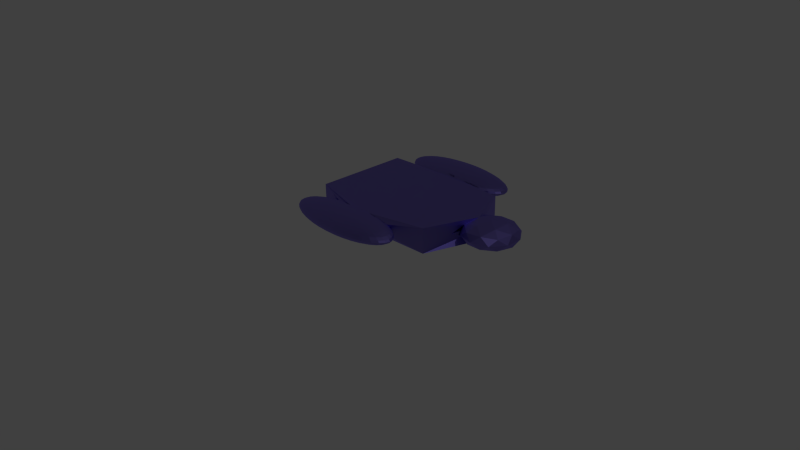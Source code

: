 # Source: spaceship.blend  (saved by Blender 2.69.0; exported with 4.5.12 LTS)
import bpy
from mathutils import Matrix  # noqa: F401  (used for matrix-valued properties, if any)

bpy.ops.wm.read_factory_settings(use_empty=True)
scene = bpy.context.scene
scene.name = 'Scene'

# ---- collections
col_collection_1 = bpy.data.collections.new('Collection 1'); scene.collection.children.link(col_collection_1)

# ---- materials (node trees are filled in below, after node groups)
mat_material_001 = bpy.data.materials.new('Material.001')
mat_material_001.alpha_threshold = 0.0
mat_material_001.diffuse_color = (0.8, 0.7663, 0.7766, 1.0)
mat_material_001.roughness = 0.5
mat_material_001.line_color = (0.0, 0.0, 0.0, 1.0)

# ---- material node trees
mat_material_001.use_nodes = True; mat_material_001.node_tree.nodes.clear()
_N = mat_material_001.node_tree.nodes; _L = mat_material_001.node_tree.links
n0 = _N.new('ShaderNodeOutputMaterial'); n0.name = 'Material Output'; n0.location = (300, 300)
n1 = _N.new('ShaderNodeBsdfAnisotropic'); n1.name = 'Glossy BSDF'; n1.location = (100, 300)
n1.distribution = 'BECKMANN'
n1.inputs[0].default_value = (0.2827, 0.2271, 0.8, 1.0)
n1.inputs[1].default_value = 0.7071
n2 = _N.new('ShaderNodeTexCoord'); n2.name = 'Texture Coordinate'; n2.location = (-90, 300)
_L.new(n1.outputs[0], n0.inputs[0])
_L.new(n2.outputs[6], n1.inputs[4])
n0.is_active_output = True

# ---- world
world_world = bpy.data.worlds.new('World'); scene.world = world_world
world_world.color = (0.05088, 0.05088, 0.05088)
world_world.use_sun_shadow = False
world_world.sun_shadow_jitter_overblur = 0.0
world_world.cycles.sampling_method = 'MANUAL'
world_world.cycles.sample_map_resolution = 256

# ---- cameras
cam_camera = bpy.data.cameras.new('Camera')
cam_camera.clip_end = 100.0
cam_camera.lens = 35.0
cam_camera.sensor_width = 32.0
cam_camera.sensor_height = 18.0
cam_camera.ortho_scale = 7.314
cam_camera.dof.focus_distance = 0.0

# ---- lights
light_lamp = bpy.data.lights.new('Lamp', 'POINT')
light_lamp.transmission_factor = 0.0
light_lamp.cutoff_distance = 30.0
light_lamp.energy = 100.0
light_lamp.shadow_buffer_clip_start = 1.001
light_lamp.shadow_soft_size = 0.1
light_lamp.shadow_maximum_resolution = 0.006
light_lamp.use_absolute_resolution = True
light_lamp.cycles.use_multiple_importance_sampling = False

# ---- meshes
me_sphere_002 = bpy.data.meshes.new('Sphere.002')
me_sphere_002.from_pydata([(-1.733, -3.451, 0.8142), (-2.06, -2.833, 0.1475), (-1.608, -2.452, 0.1475), (-1.329, -3.451, 0.1475), (-1.608, -4.451, 0.1475), (-2.06, -4.069, 0.1475), (-1.858, -2.452, -0.9312), (-1.406, -2.833, -0.9312), (-1.406, -4.069, -0.9312), (-1.858, -4.451, -0.9312), (-2.137, -3.451, -0.9312), (-1.733, -3.451, -1.598), (-1.66, -2.864, 0.6341), (-1.925, -3.088, 0.6341), (-1.852, -2.501, 0.2422), (-2.118, -3.451, 0.2422), (-1.925, -3.814, 0.6341), (-1.495, -3.451, 0.6341), (-1.422, -2.864, 0.2422), (-1.66, -4.039, 0.6341), (-1.422, -4.039, 0.2422), (-1.852, -4.402, 0.2422), (-2.163, -3.088, -0.3919), (-2.163, -3.814, -0.3919), (-1.733, -2.276, -0.3919), (-1.999, -2.501, -0.3919), (-1.303, -3.088, -0.3919), (-1.467, -2.501, -0.3919), (-1.467, -4.402, -0.3919), (-1.303, -3.814, -0.3919), (-1.999, -4.402, -0.3919), (-1.733, -4.626, -0.3919), (-2.044, -2.864, -1.026), (-1.614, -2.501, -1.026), (-1.349, -3.451, -1.026), (-1.614, -4.402, -1.026), (-2.044, -4.039, -1.026), (-1.806, -2.864, -1.418), (-1.971, -3.451, -1.418), (-1.541, -3.088, -1.418), (-1.541, -3.814, -1.418), (-1.806, -4.039, -1.418), (1.027, -1.225, -1.828), (1.027, -1.225, 0.6775), (1.027, -5.321, 0.6775), (1.027, -5.321, -1.828), (-1.184, -1.225, -1.828), (-1.184, -1.225, 0.6775), (-1.184, -5.321, 0.6775), (-1.184, -5.321, -1.828), (-0.2023, -6.489, 0.7928), (-0.3899, -6.489, 0.7359), (-0.5627, -6.489, 0.6434), (-0.7143, -6.489, 0.5191), (-0.8386, -6.489, 0.3675), (-0.931, -6.489, 0.1947), (-0.988, -6.489, 0.007067), (-1.007, -6.489, -0.188), (-0.988, -6.489, -0.3831), (-0.931, -6.489, -0.5707), (-0.8386, -6.489, -0.7436), (-0.7143, -6.489, -0.8951), (-0.5627, -6.489, -1.019), (-0.3899, -6.489, -1.112), (-0.2023, -6.489, -1.169), (-0.1985, -6.451, 0.7928), (-0.3825, -6.414, 0.7359), (-0.5521, -6.381, 0.6434), (-0.7007, -6.351, 0.5191), (-0.8227, -6.327, 0.3675), (-0.9133, -6.309, 0.1947), (-0.9691, -6.298, 0.007067), (-0.988, -6.294, -0.188), (-0.9691, -6.298, -0.3831), (-0.9133, -6.309, -0.5707), (-0.8227, -6.327, -0.7436), (-0.7007, -6.351, -0.8951), (-0.5521, -6.381, -1.019), (-0.3825, -6.414, -1.112), (-0.1985, -6.451, -1.169), (-0.1874, -6.414, 0.7928), (-0.3607, -6.343, 0.7359), (-0.5204, -6.277, 0.6434), (-0.6605, -6.219, 0.5191), (-0.7753, -6.171, 0.3675), (-0.8607, -6.136, 0.1947), (-0.9133, -6.114, 0.007067), (-0.931, -6.106, -0.188), (-0.9133, -6.114, -0.3831), (-0.8607, -6.136, -0.5707), (-0.7753, -6.171, -0.7436), (-0.6605, -6.219, -0.8951), (-0.5204, -6.277, -1.019), (-0.3607, -6.343, -1.112), (-0.1874, -6.414, -1.169), (-0.1694, -6.381, 0.7928), (-0.3254, -6.277, 0.7359), (-0.4691, -6.18, 0.6434), (-0.5951, -6.096, 0.5191), (-0.6985, -6.027, 0.3675), (-0.7753, -5.976, 0.1947), (-0.8227, -5.944, 0.007067), (-0.8386, -5.934, -0.188), (-0.8227, -5.944, -0.3831), (-0.7753, -5.976, -0.5707), (-0.6985, -6.027, -0.7436), (-0.5951, -6.096, -0.8951), (-0.4691, -6.18, -1.019), (-0.3254, -6.277, -1.112), (-0.1694, -6.381, -1.169), (-0.1451, -6.351, 0.7928), (-0.2778, -6.219, 0.7359), (-0.4, -6.096, 0.6434), (-0.5072, -5.989, 0.5191), (-0.5951, -5.901, 0.3675), (-0.6605, -5.836, 0.1947), (-0.7007, -5.796, 0.007067), (-0.7143, -5.782, -0.188), (-0.7007, -5.796, -0.3831), (-0.6605, -5.836, -0.5707), (-0.5951, -5.901, -0.7436), (-0.5072, -5.989, -0.8951), (-0.4, -6.096, -1.019), (-0.2778, -6.219, -1.112), (-0.1451, -6.351, -1.169), (-0.1156, -6.327, 0.7928), (-0.2198, -6.171, 0.7359), (-0.3158, -6.027, 0.6434), (-0.4, -5.901, 0.5191), (-0.4691, -5.798, 0.3675), (-0.5204, -5.721, 0.1947), (-0.5521, -5.674, 0.007067), (-0.5627, -5.658, -0.188), (-0.5521, -5.674, -0.3831), (-0.5204, -5.721, -0.5707), (-0.4691, -5.798, -0.7436), (-0.4, -5.901, -0.8951), (-0.3158, -6.027, -1.019), (-0.2198, -6.171, -1.112), (-0.1156, -6.327, -1.169), (-0.08183, -6.309, 0.7928), (-0.1536, -6.136, 0.7359), (-0.2198, -5.976, 0.6434), (-0.2778, -5.836, 0.5191), (-0.3254, -5.721, 0.3675), (-0.3607, -5.636, 0.1947), (-0.3825, -5.583, 0.007067), (-0.3899, -5.565, -0.188), (-0.3825, -5.583, -0.3831), (-0.3607, -5.636, -0.5707), (-0.3254, -5.721, -0.7436), (-0.2778, -5.836, -0.8951), (-0.2198, -5.976, -1.019), (-0.1536, -6.136, -1.112), (-0.08183, -6.309, -1.169), (-0.04523, -6.298, 0.7928), (-0.08183, -6.114, 0.7359), (-0.1156, -5.944, 0.6434), (-0.1451, -5.796, 0.5191), (-0.1694, -5.674, 0.3675), (-0.1874, -5.583, 0.1947), (-0.1985, -5.527, 0.007067), (-0.2023, -5.508, -0.188), (-0.1985, -5.527, -0.3831), (-0.1874, -5.583, -0.5707), (-0.1694, -5.674, -0.7436), (-0.1451, -5.796, -0.8951), (-0.1156, -5.944, -1.019), (-0.08183, -6.114, -1.112), (-0.04523, -6.298, -1.169), (-0.00717, -6.294, 0.7928), (-0.00717, -6.106, 0.7359), (-0.00717, -5.934, 0.6434), (-0.00717, -5.782, 0.5191), (-0.00717, -5.658, 0.3675), (-0.00717, -5.565, 0.1947), (-0.00717, -5.508, 0.007067), (-0.00717, -5.489, -0.188), (-0.00717, -5.508, -0.3831), (-0.00717, -5.565, -0.5707), (-0.00717, -5.658, -0.7436), (-0.00717, -5.782, -0.8951), (-0.00717, -5.934, -1.019), (-0.00717, -6.106, -1.112), (-0.00717, -6.294, -1.169), (0.03089, -6.298, 0.7928), (0.06749, -6.114, 0.7359), (0.1012, -5.944, 0.6434), (0.1308, -5.796, 0.5191), (0.155, -5.674, 0.3675), (0.1731, -5.583, 0.1947), (0.1842, -5.527, 0.007067), (0.1879, -5.508, -0.188), (0.1842, -5.527, -0.3831), (0.1731, -5.583, -0.5707), (0.155, -5.674, -0.7436), (0.1308, -5.796, -0.8951), (0.1012, -5.944, -1.019), (0.06749, -6.114, -1.112), (0.03089, -6.298, -1.169), (0.06749, -6.309, 0.7928), (0.1393, -6.136, 0.7359), (0.2054, -5.976, 0.6434), (0.2634, -5.836, 0.5191), (0.311, -5.721, 0.3675), (0.3464, -5.636, 0.1947), (0.3682, -5.583, 0.007067), (0.3755, -5.565, -0.188), (0.3682, -5.583, -0.3831), (0.3464, -5.636, -0.5707), (0.311, -5.721, -0.7436), (0.2634, -5.836, -0.8951), (0.2054, -5.976, -1.019), (0.1393, -6.136, -1.112), (0.06749, -6.309, -1.169), (0.1012, -6.327, 0.7928), (0.2054, -6.171, 0.7359), (0.3015, -6.027, 0.6434), (0.3857, -5.901, 0.5191), (0.4548, -5.798, 0.3675), (0.5061, -5.721, 0.1947), (0.5377, -5.674, 0.007067), (0.5484, -5.658, -0.188), (0.5377, -5.674, -0.3831), (0.5061, -5.721, -0.5707), (0.4548, -5.798, -0.7436), (0.3857, -5.901, -0.8951), (0.3015, -6.027, -1.019), (0.2054, -6.171, -1.112), (0.1012, -6.327, -1.169), (0.1308, -6.351, 0.7928), (0.2634, -6.219, 0.7359), (0.3857, -6.096, 0.6434), (0.4928, -5.989, 0.5191), (0.5808, -5.901, 0.3675), (0.6461, -5.836, 0.1947), (0.6864, -5.796, 0.007067), (0.6999, -5.782, -0.188), (0.6864, -5.796, -0.3831), (0.6461, -5.836, -0.5707), (0.5808, -5.901, -0.7436), (0.4928, -5.989, -0.8951), (0.3857, -6.096, -1.019), (0.2634, -6.219, -1.112), (0.1308, -6.351, -1.169), (0.155, -6.381, 0.7928), (0.311, -6.277, 0.7359), (0.4548, -6.18, 0.6434), (0.5808, -6.096, 0.5191), (0.6842, -6.027, 0.3675), (0.761, -5.976, 0.1947), (0.8083, -5.944, 0.007067), (0.8243, -5.934, -0.188), (0.8083, -5.944, -0.3831), (0.761, -5.976, -0.5707), (0.6842, -6.027, -0.7436), (0.5808, -6.096, -0.8951), (0.4548, -6.18, -1.019), (0.311, -6.277, -1.112), (0.155, -6.381, -1.169), (0.1731, -6.414, 0.7928), (0.3464, -6.343, 0.7359), (0.5061, -6.277, 0.6434), (0.6461, -6.219, 0.5191), (0.761, -6.171, 0.3675), (0.8464, -6.136, 0.1947), (0.899, -6.114, 0.007067), (0.9167, -6.106, -0.188), (0.899, -6.114, -0.3831), (0.8464, -6.136, -0.5707), (0.761, -6.171, -0.7436), (0.6461, -6.219, -0.8951), (0.5061, -6.277, -1.019), (0.3464, -6.343, -1.112), (0.1731, -6.414, -1.169), (0.1842, -6.451, 0.7928), (0.3682, -6.414, 0.7359), (0.5377, -6.381, 0.6434), (0.6864, -6.351, 0.5191), (0.8083, -6.327, 0.3675), (0.899, -6.309, 0.1947), (0.9548, -6.298, 0.007067), (0.9736, -6.294, -0.188), (0.9548, -6.298, -0.3831), (0.899, -6.309, -0.5707), (0.8083, -6.327, -0.7436), (0.6864, -6.351, -0.8951), (0.5377, -6.381, -1.019), (0.3682, -6.414, -1.112), (0.1842, -6.451, -1.169), (0.1879, -6.489, 0.7928), (0.3755, -6.489, 0.7359), (0.5484, -6.489, 0.6434), (0.6999, -6.489, 0.5191), (0.8243, -6.489, 0.3675), (0.9167, -6.489, 0.1947), (0.9736, -6.489, 0.007067), (0.9928, -6.489, -0.188), (0.9736, -6.489, -0.3831), (0.9167, -6.489, -0.5707), (0.8243, -6.489, -0.7436), (0.6999, -6.489, -0.8951), (0.5484, -6.489, -1.019), (0.3755, -6.489, -1.112), (0.1879, -6.489, -1.169), (0.1842, -6.527, 0.7928), (0.3682, -6.564, 0.7359), (0.5377, -6.598, 0.6434), (0.6864, -6.627, 0.5191), (0.8083, -6.651, 0.3675), (0.899, -6.669, 0.1947), (0.9548, -6.68, 0.007067), (0.9736, -6.684, -0.188), (0.9548, -6.68, -0.3831), (0.899, -6.669, -0.5707), (0.8083, -6.651, -0.7436), (0.6864, -6.627, -0.8951), (0.5377, -6.598, -1.019), (0.3682, -6.564, -1.112), (0.1842, -6.527, -1.169), (0.1731, -6.564, 0.7928), (0.3464, -6.636, 0.7359), (0.5061, -6.702, 0.6434), (0.6461, -6.76, 0.5191), (0.761, -6.807, 0.3675), (0.8464, -6.843, 0.1947), (0.899, -6.864, 0.007067), (0.9167, -6.872, -0.188), (0.899, -6.864, -0.3831), (0.8464, -6.843, -0.5707), (0.761, -6.807, -0.7436), (0.6461, -6.76, -0.8951), (0.5061, -6.702, -1.019), (0.3464, -6.636, -1.112), (0.1731, -6.564, -1.169), (0.155, -6.598, 0.7928), (0.311, -6.702, 0.7359), (0.4548, -6.798, 0.6434), (0.5808, -6.882, 0.5191), (0.6842, -6.951, 0.3675), (0.761, -7.002, 0.1947), (0.8083, -7.034, 0.007067), (0.8243, -7.045, -0.188), (0.8083, -7.034, -0.3831), (0.761, -7.002, -0.5707), (0.6842, -6.951, -0.7436), (0.5808, -6.882, -0.8951), (0.4548, -6.798, -1.019), (0.311, -6.702, -1.112), (0.155, -6.598, -1.169), (0.1308, -6.627, 0.7928), (0.2634, -6.76, 0.7359), (0.3857, -6.882, 0.6434), (0.4928, -6.989, 0.5191), (0.5808, -7.077, 0.3675), (0.6461, -7.142, 0.1947), (0.6863, -7.183, 0.007067), (0.6999, -7.196, -0.188), (0.6863, -7.183, -0.3831), (0.6461, -7.142, -0.5707), (0.5808, -7.077, -0.7436), (0.4928, -6.989, -0.8951), (0.3857, -6.882, -1.019), (0.2634, -6.76, -1.112), (0.1308, -6.627, -1.169), (0.1012, -6.651, 0.7928), (0.2054, -6.807, 0.7359), (0.3015, -6.951, 0.6434), (0.3857, -7.077, 0.5191), (0.4548, -7.18, 0.3675), (0.5061, -7.257, 0.1947), (0.5377, -7.305, 0.007067), (0.5484, -7.321, -0.188), (0.5377, -7.305, -0.3831), (0.5061, -7.257, -0.5707), (0.4548, -7.18, -0.7436), (0.3857, -7.077, -0.8951), (0.3015, -6.951, -1.019), (0.2054, -6.807, -1.112), (0.1012, -6.651, -1.169), (-0.00717, -6.489, -1.188), (0.06749, -6.669, 0.7928), (0.1393, -6.843, 0.7359), (0.2054, -7.002, 0.6434), (0.2634, -7.142, 0.5191), (0.311, -7.257, 0.3675), (0.3464, -7.343, 0.1947), (0.3682, -7.395, 0.007067), (0.3755, -7.413, -0.188), (0.3682, -7.395, -0.3831), (0.3464, -7.343, -0.5707), (0.311, -7.257, -0.7436), (0.2634, -7.142, -0.8951), (0.2054, -7.002, -1.019), (0.1393, -6.843, -1.112), (0.06749, -6.669, -1.169), (0.03089, -6.68, 0.7928), (0.06749, -6.864, 0.7359), (0.1012, -7.034, 0.6434), (0.1308, -7.183, 0.5191), (0.155, -7.305, 0.3675), (0.1731, -7.395, 0.1947), (0.1842, -7.451, 0.007067), (0.1879, -7.47, -0.188), (0.1842, -7.451, -0.3831), (0.1731, -7.395, -0.5707), (0.155, -7.305, -0.7436), (0.1308, -7.183, -0.8951), (0.1012, -7.034, -1.019), (0.06749, -6.864, -1.112), (0.03089, -6.68, -1.169), (-0.00717, -6.684, 0.7928), (-0.00717, -6.872, 0.7359), (-0.00717, -7.045, 0.6434), (-0.00717, -7.196, 0.5191), (-0.00717, -7.321, 0.3675), (-0.00717, -7.413, 0.1947), (-0.00717, -7.47, 0.007067), (-0.00717, -7.489, -0.188), (-0.00717, -7.47, -0.3831), (-0.00717, -7.413, -0.5707), (-0.00717, -7.321, -0.7436), (-0.00717, -7.196, -0.8951), (-0.00717, -7.045, -1.019), (-0.00717, -6.872, -1.112), (-0.00717, -6.684, -1.169), (-0.04523, -6.68, 0.7928), (-0.08183, -6.864, 0.7359), (-0.1156, -7.034, 0.6434), (-0.1451, -7.183, 0.5191), (-0.1694, -7.305, 0.3675), (-0.1874, -7.395, 0.1947), (-0.1985, -7.451, 0.007067), (-0.2023, -7.47, -0.188), (-0.1985, -7.451, -0.3831), (-0.1874, -7.395, -0.5707), (-0.1694, -7.305, -0.7436), (-0.1451, -7.183, -0.8951), (-0.1156, -7.034, -1.019), (-0.08183, -6.864, -1.112), (-0.04523, -6.68, -1.169), (-0.08183, -6.669, 0.7928), (-0.1536, -6.843, 0.7359), (-0.2198, -7.002, 0.6434), (-0.2778, -7.142, 0.5191), (-0.3254, -7.257, 0.3675), (-0.3607, -7.343, 0.1947), (-0.3825, -7.395, 0.007067), (-0.3899, -7.413, -0.188), (-0.3825, -7.395, -0.3831), (-0.3607, -7.343, -0.5707), (-0.3254, -7.257, -0.7436), (-0.2778, -7.142, -0.8951), (-0.2198, -7.002, -1.019), (-0.1536, -6.843, -1.112), (-0.08183, -6.669, -1.169), (-0.1156, -6.651, 0.7928), (-0.2198, -6.807, 0.7359), (-0.3158, -6.951, 0.6434), (-0.4, -7.077, 0.5191), (-0.4691, -7.18, 0.3675), (-0.5204, -7.257, 0.1947), (-0.5521, -7.305, 0.007067), (-0.5627, -7.321, -0.188), (-0.5521, -7.305, -0.3831), (-0.5204, -7.257, -0.5707), (-0.4691, -7.18, -0.7436), (-0.4, -7.077, -0.8951), (-0.3158, -6.951, -1.019), (-0.2198, -6.807, -1.112), (-0.1156, -6.651, -1.169), (-0.1451, -6.627, 0.7928), (-0.2778, -6.76, 0.7359), (-0.4, -6.882, 0.6434), (-0.5072, -6.989, 0.5191), (-0.5951, -7.077, 0.3675), (-0.6605, -7.142, 0.1947), (-0.7007, -7.183, 0.007067), (-0.7143, -7.196, -0.188), (-0.7007, -7.183, -0.3831), (-0.6605, -7.142, -0.5707), (-0.5951, -7.077, -0.7436), (-0.5072, -6.989, -0.8951), (-0.4, -6.882, -1.019), (-0.2778, -6.76, -1.112), (-0.1451, -6.627, -1.169), (-0.1694, -6.598, 0.7928), (-0.3254, -6.702, 0.7359), (-0.4691, -6.798, 0.6434), (-0.5951, -6.882, 0.5191), (-0.6985, -6.951, 0.3675), (-0.7753, -7.002, 0.1947), (-0.8227, -7.034, 0.007067), (-0.8386, -7.045, -0.188), (-0.8227, -7.034, -0.3831), (-0.7753, -7.002, -0.5707), (-0.6985, -6.951, -0.7436), (-0.5951, -6.882, -0.8951), (-0.4691, -6.798, -1.019), (-0.3254, -6.702, -1.112), (-0.1694, -6.598, -1.169), (-0.00717, -6.489, 0.812), (-0.1874, -6.564, 0.7928), (-0.3607, -6.636, 0.7359), (-0.5204, -6.702, 0.6434), (-0.6605, -6.76, 0.5191), (-0.7753, -6.807, 0.3675), (-0.8607, -6.843, 0.1947), (-0.9133, -6.864, 0.007067), (-0.931, -6.872, -0.188), (-0.9133, -6.864, -0.3831), (-0.8607, -6.843, -0.5707), (-0.7753, -6.807, -0.7436), (-0.6605, -6.76, -0.8951), (-0.5204, -6.702, -1.019), (-0.3607, -6.636, -1.112), (-0.1874, -6.564, -1.169), (-0.1985, -6.527, 0.7928), (-0.3825, -6.564, 0.7359), (-0.5521, -6.598, 0.6434), (-0.7007, -6.627, 0.5191), (-0.8227, -6.651, 0.3675), (-0.9133, -6.669, 0.1947), (-0.9691, -6.68, 0.007067), (-0.988, -6.684, -0.188), (-0.9691, -6.68, -0.3831), (-0.9133, -6.669, -0.5707), (-0.8227, -6.651, -0.7436), (-0.7007, -6.627, -0.8951), (-0.5521, -6.598, -1.019), (-0.3825, -6.564, -1.112), (-0.1985, -6.527, -1.169), (-0.1951, 0.0, 0.9808), (-0.3827, 0.0, 0.9239), (-0.5556, 0.0, 0.8315), (-0.7071, 0.0, 0.7071), (-0.8315, 0.0, 0.5556), (-0.9239, 0.0, 0.3827), (-0.9808, 0.0, 0.1951), (-1.0, 0.0, 7.55e-08), (-0.9808, 0.0, -0.1951), (-0.9239, 0.0, -0.3827), (-0.8315, 0.0, -0.5556), (-0.7071, 0.0, -0.7071), (-0.5556, 0.0, -0.8315), (-0.3827, 0.0, -0.9239), (-0.1951, 0.0, -0.9808), (-0.1913, 0.03806, 0.9808), (-0.3753, 0.07466, 0.9239), (-0.5449, 0.1084, 0.8315), (-0.6935, 0.1379, 0.7071), (-0.8155, 0.1622, 0.5556), (-0.9061, 0.1802, 0.3827), (-0.9619, 0.1913, 0.1951), (-0.9808, 0.1951, 7.55e-08), (-0.9619, 0.1913, -0.1951), (-0.9061, 0.1802, -0.3827), (-0.8155, 0.1622, -0.5556), (-0.6935, 0.1379, -0.7071), (-0.5449, 0.1084, -0.8315), (-0.3753, 0.07466, -0.9239), (-0.1913, 0.03806, -0.9808), (-0.1802, 0.07466, 0.9808), (-0.3536, 0.1464, 0.9239), (-0.5133, 0.2126, 0.8315), (-0.6533, 0.2706, 0.7071), (-0.7682, 0.3182, 0.5556), (-0.8536, 0.3536, 0.3827), (-0.9061, 0.3753, 0.1951), (-0.9239, 0.3827, 7.55e-08), (-0.9061, 0.3753, -0.1951), (-0.8536, 0.3536, -0.3827), (-0.7682, 0.3182, -0.5556), (-0.6533, 0.2706, -0.7071), (-0.5133, 0.2126, -0.8315), (-0.3536, 0.1464, -0.9239), (-0.1802, 0.07466, -0.9808), (-0.1622, 0.1084, 0.9808), (-0.3182, 0.2126, 0.9239), (-0.4619, 0.3087, 0.8315), (-0.5879, 0.3928, 0.7071), (-0.6913, 0.4619, 0.5556), (-0.7682, 0.5133, 0.3827), (-0.8155, 0.5449, 0.1951), (-0.8315, 0.5556, 7.55e-08), (-0.8155, 0.5449, -0.1951), (-0.7682, 0.5133, -0.3827), (-0.6913, 0.4619, -0.5556), (-0.5879, 0.3928, -0.7071), (-0.4619, 0.3087, -0.8315), (-0.3182, 0.2126, -0.9239), (-0.1622, 0.1084, -0.9808), (-0.1379, 0.1379, 0.9808), (-0.2706, 0.2706, 0.9239), (-0.3928, 0.3928, 0.8315), (-0.5, 0.5, 0.7071), (-0.5879, 0.5879, 0.5556), (-0.6533, 0.6533, 0.3827), (-0.6935, 0.6935, 0.1951), (-0.7071, 0.7071, 7.55e-08), (-0.6935, 0.6935, -0.1951), (-0.6533, 0.6533, -0.3827), (-0.5879, 0.5879, -0.5556), (-0.5, 0.5, -0.7071), (-0.3928, 0.3928, -0.8315), (-0.2706, 0.2706, -0.9239), (-0.1379, 0.1379, -0.9808), (-0.1084, 0.1622, 0.9808), (-0.2126, 0.3182, 0.9239), (-0.3087, 0.4619, 0.8315), (-0.3928, 0.5879, 0.7071), (-0.4619, 0.6913, 0.5556), (-0.5133, 0.7682, 0.3827), (-0.5449, 0.8155, 0.1951), (-0.5556, 0.8315, 7.55e-08), (-0.5449, 0.8155, -0.1951), (-0.5133, 0.7682, -0.3827), (-0.4619, 0.6913, -0.5556), (-0.3928, 0.5879, -0.7071), (-0.3087, 0.4619, -0.8315), (-0.2126, 0.3182, -0.9239), (-0.1084, 0.1622, -0.9808), (-0.07466, 0.1802, 0.9808), (-0.1464, 0.3536, 0.9239), (-0.2126, 0.5133, 0.8315), (-0.2706, 0.6533, 0.7071), (-0.3182, 0.7682, 0.5556), (-0.3536, 0.8536, 0.3827), (-0.3753, 0.9061, 0.1951), (-0.3827, 0.9239, 7.55e-08), (-0.3753, 0.9061, -0.1951), (-0.3536, 0.8536, -0.3827), (-0.3182, 0.7682, -0.5556), (-0.2706, 0.6533, -0.7071), (-0.2126, 0.5133, -0.8315), (-0.1464, 0.3536, -0.9239), (-0.07466, 0.1802, -0.9808), (-0.03806, 0.1913, 0.9808), (-0.07466, 0.3753, 0.9239), (-0.1084, 0.5449, 0.8315), (-0.1379, 0.6935, 0.7071), (-0.1622, 0.8155, 0.5556), (-0.1802, 0.9061, 0.3827), (-0.1913, 0.9619, 0.1951), (-0.1951, 0.9808, 7.55e-08), (-0.1913, 0.9619, -0.1951), (-0.1802, 0.9061, -0.3827), (-0.1622, 0.8155, -0.5556), (-0.1379, 0.6935, -0.7071), (-0.1084, 0.5449, -0.8315), (-0.07466, 0.3753, -0.9239), (-0.03806, 0.1913, -0.9808), (3.266e-07, 0.1951, 0.9808), (3.192e-07, 0.3827, 0.9239), (3.117e-07, 0.5556, 0.8315), (3.192e-07, 0.7071, 0.7071), (3.341e-07, 0.8315, 0.5556), (2.745e-07, 0.9239, 0.3827), (3.937e-07, 0.9808, 0.1951), (3.788e-07, 1.0, 7.55e-08), (3.937e-07, 0.9808, -0.1951), (2.298e-07, 0.9239, -0.3827), (3.341e-07, 0.8315, -0.5556), (3.192e-07, 0.7071, -0.7071), (3.415e-07, 0.5556, -0.8315), (3.043e-07, 0.3827, -0.9239), (3.08e-07, 0.1951, -0.9808), (0.03806, 0.1913, 0.9808), (0.07466, 0.3753, 0.9239), (0.1084, 0.5449, 0.8315), (0.138, 0.6935, 0.7071), (0.1622, 0.8155, 0.5556), (0.1802, 0.9061, 0.3827), (0.1913, 0.9619, 0.1951), (0.1951, 0.9808, 7.55e-08), (0.1913, 0.9619, -0.1951), (0.1802, 0.9061, -0.3827), (0.1622, 0.8155, -0.5556), (0.138, 0.6935, -0.7071), (0.1084, 0.5449, -0.8315), (0.07466, 0.3753, -0.9239), (0.03806, 0.1913, -0.9808), (0.07466, 0.1802, 0.9808), (0.1464, 0.3536, 0.9239), (0.2126, 0.5133, 0.8315), (0.2706, 0.6533, 0.7071), (0.3182, 0.7682, 0.5556), (0.3536, 0.8536, 0.3827), (0.3753, 0.9061, 0.1951), (0.3827, 0.9239, 7.55e-08), (0.3753, 0.9061, -0.1951), (0.3536, 0.8536, -0.3827), (0.3182, 0.7682, -0.5556), (0.2706, 0.6533, -0.7071), (0.2126, 0.5133, -0.8315), (0.1464, 0.3536, -0.9239), (0.07466, 0.1802, -0.9808), (0.1084, 0.1622, 0.9808), (0.2126, 0.3182, 0.9239), (0.3087, 0.4619, 0.8315), (0.3928, 0.5879, 0.7071), (0.4619, 0.6913, 0.5556), (0.5133, 0.7682, 0.3827), (0.5449, 0.8155, 0.1951), (0.5556, 0.8315, 7.55e-08), (0.5449, 0.8155, -0.1951), (0.5133, 0.7682, -0.3827), (0.4619, 0.6913, -0.5556), (0.3928, 0.5879, -0.7071), (0.3087, 0.4619, -0.8315), (0.2126, 0.3182, -0.9239), (0.1084, 0.1622, -0.9808), (0.138, 0.1379, 0.9808), (0.2706, 0.2706, 0.9239), (0.3928, 0.3928, 0.8315), (0.5, 0.5, 0.7071), (0.5879, 0.5879, 0.5556), (0.6533, 0.6533, 0.3827), (0.6935, 0.6935, 0.1951), (0.7071, 0.7071, 7.55e-08), (0.6935, 0.6935, -0.1951), (0.6533, 0.6533, -0.3827), (0.5879, 0.5879, -0.5556), (0.5, 0.5, -0.7071), (0.3928, 0.3928, -0.8315), (0.2706, 0.2706, -0.9239), (0.138, 0.1379, -0.9808), (0.1622, 0.1084, 0.9808), (0.3182, 0.2126, 0.9239), (0.4619, 0.3087, 0.8315), (0.5879, 0.3928, 0.7071), (0.6913, 0.4619, 0.5556), (0.7682, 0.5133, 0.3827), (0.8155, 0.5449, 0.1951), (0.8315, 0.5556, 7.55e-08), (0.8155, 0.5449, -0.1951), (0.7682, 0.5133, -0.3827), (0.6913, 0.4619, -0.5556), (0.5879, 0.3928, -0.7071), (0.4619, 0.3087, -0.8315), (0.3182, 0.2126, -0.9239), (0.1622, 0.1084, -0.9808), (0.1802, 0.07466, 0.9808), (0.3536, 0.1464, 0.9239), (0.5133, 0.2126, 0.8315), (0.6533, 0.2706, 0.7071), (0.7682, 0.3182, 0.5556), (0.8536, 0.3536, 0.3827), (0.9061, 0.3753, 0.1951), (0.9239, 0.3827, 7.55e-08), (0.9061, 0.3753, -0.1951), (0.8536, 0.3536, -0.3827), (0.7682, 0.3182, -0.5556), (0.6533, 0.2706, -0.7071), (0.5133, 0.2126, -0.8315), (0.3536, 0.1464, -0.9239), (0.1802, 0.07466, -0.9808), (0.1913, 0.03806, 0.9808), (0.3753, 0.07466, 0.9239), (0.5449, 0.1084, 0.8315), (0.6935, 0.1379, 0.7071), (0.8155, 0.1622, 0.5556), (0.9061, 0.1802, 0.3827), (0.9619, 0.1913, 0.1951), (0.9808, 0.1951, 7.55e-08), (0.9619, 0.1913, -0.1951), (0.9061, 0.1802, -0.3827), (0.8155, 0.1622, -0.5556), (0.6935, 0.1379, -0.7071), (0.5449, 0.1084, -0.8315), (0.3753, 0.07466, -0.9239), (0.1913, 0.03806, -0.9808), (0.1951, -7.212e-09, 0.9808), (0.3827, 4.122e-08, 0.9239), (0.5556, 2.632e-08, 0.8315), (0.7071, -2.584e-08, 0.7071), (0.8315, -8.544e-08, 0.5556), (0.9239, 6.357e-08, 0.3827), (0.9808, -8.544e-08, 0.1951), (1.0, -1.003e-07, 7.55e-08), (0.9808, -8.544e-08, -0.1951), (0.9239, 6.357e-08, -0.3827), (0.8315, -8.544e-08, -0.5556), (0.7071, -2.584e-08, -0.7071), (0.5556, -1.094e-08, -0.8315), (0.3827, 3.964e-09, -0.9239), (0.1951, 3.964e-09, -0.9808), (0.1913, -0.03806, 0.9808), (0.3753, -0.07466, 0.9239), (0.5449, -0.1084, 0.8315), (0.6935, -0.1379, 0.7071), (0.8155, -0.1622, 0.5556), (0.9061, -0.1802, 0.3827), (0.9619, -0.1913, 0.1951), (0.9808, -0.1951, 7.55e-08), (0.9619, -0.1913, -0.1951), (0.9061, -0.1802, -0.3827), (0.8155, -0.1622, -0.5556), (0.6935, -0.1379, -0.7071), (0.5449, -0.1084, -0.8315), (0.3753, -0.07466, -0.9239), (0.1913, -0.03806, -0.9808), (0.1802, -0.07466, 0.9808), (0.3536, -0.1464, 0.9239), (0.5133, -0.2126, 0.8315), (0.6533, -0.2706, 0.7071), (0.7682, -0.3182, 0.5556), (0.8536, -0.3536, 0.3827), (0.9061, -0.3753, 0.1951), (0.9239, -0.3827, 7.55e-08), (0.9061, -0.3753, -0.1951), (0.8536, -0.3536, -0.3827), (0.7682, -0.3182, -0.5556), (0.6533, -0.2706, -0.7071), (0.5133, -0.2126, -0.8315), (0.3536, -0.1464, -0.9239), (0.1802, -0.07466, -0.9808), (0.1622, -0.1084, 0.9808), (0.3182, -0.2126, 0.9239), (0.4619, -0.3087, 0.8315), (0.5879, -0.3928, 0.7071), (0.6913, -0.4619, 0.5556), (0.7682, -0.5133, 0.3827), (0.8155, -0.5449, 0.1951), (0.8315, -0.5556, 7.55e-08), (0.8155, -0.5449, -0.1951), (0.7682, -0.5133, -0.3827), (0.6913, -0.4619, -0.5556), (0.5879, -0.3928, -0.7071), (0.4619, -0.3087, -0.8315), (0.3182, -0.2126, -0.9239), (0.1622, -0.1084, -0.9808), (0.138, -0.1379, 0.9808), (0.2706, -0.2706, 0.9239), (0.3928, -0.3928, 0.8315), (0.5, -0.5, 0.7071), (0.5879, -0.5879, 0.5556), (0.6533, -0.6533, 0.3827), (0.6935, -0.6935, 0.1951), (0.7071, -0.7071, 7.55e-08), (0.6935, -0.6935, -0.1951), (0.6533, -0.6533, -0.3827), (0.5879, -0.5879, -0.5556), (0.5, -0.5, -0.7071), (0.3928, -0.3928, -0.8315), (0.2706, -0.2706, -0.9239), (0.1379, -0.1379, -0.9808), (0.1084, -0.1622, 0.9808), (0.2126, -0.3182, 0.9239), (0.3087, -0.4619, 0.8315), (0.3928, -0.5879, 0.7071), (0.4619, -0.6913, 0.5556), (0.5133, -0.7682, 0.3827), (0.5449, -0.8155, 0.1951), (0.5556, -0.8315, 7.55e-08), (0.5449, -0.8155, -0.1951), (0.5133, -0.7682, -0.3827), (0.4619, -0.6913, -0.5556), (0.3928, -0.5879, -0.7071), (0.3087, -0.4619, -0.8315), (0.2126, -0.3182, -0.9239), (0.1084, -0.1622, -0.9808), (3.258e-07, 0.0, -1.0), (0.07466, -0.1802, 0.9808), (0.1464, -0.3536, 0.9239), (0.2126, -0.5133, 0.8315), (0.2706, -0.6533, 0.7071), (0.3182, -0.7682, 0.5556), (0.3536, -0.8536, 0.3827), (0.3753, -0.9061, 0.1951), (0.3827, -0.9239, 7.55e-08), (0.3753, -0.9061, -0.1951), (0.3536, -0.8536, -0.3827), (0.3182, -0.7682, -0.5556), (0.2706, -0.6533, -0.7071), (0.2126, -0.5133, -0.8315), (0.1464, -0.3536, -0.9239), (0.07466, -0.1802, -0.9808), (0.03806, -0.1913, 0.9808), (0.07466, -0.3753, 0.9239), (0.1084, -0.5449, 0.8315), (0.1379, -0.6935, 0.7071), (0.1622, -0.8155, 0.5556), (0.1802, -0.9061, 0.3827), (0.1913, -0.9619, 0.1951), (0.1951, -0.9808, 7.55e-08), (0.1913, -0.9619, -0.1951), (0.1802, -0.9061, -0.3827), (0.1622, -0.8155, -0.5556), (0.1379, -0.6935, -0.7071), (0.1084, -0.5449, -0.8315), (0.07466, -0.3753, -0.9239), (0.03806, -0.1913, -0.9808), (3.117e-07, -0.1951, 0.9808), (2.819e-07, -0.3827, 0.9239), (2.819e-07, -0.5556, 0.8315), (1.851e-07, -0.7071, 0.7071), (1.404e-07, -0.8315, 0.5556), (3.192e-07, -0.9239, 0.3827), (9.567e-08, -0.9808, 0.1951), (1.404e-07, -1.0, 7.55e-08), (9.567e-08, -0.9808, -0.1951), (3.192e-07, -0.9239, -0.3827), (1.404e-07, -0.8315, -0.5556), (1.851e-07, -0.7071, -0.7071), (2.596e-07, -0.5556, -0.8315), (2.521e-07, -0.3827, -0.9239), (3.155e-07, -0.1951, -0.9808), (-0.03806, -0.1913, 0.9808), (-0.07466, -0.3753, 0.9239), (-0.1084, -0.5449, 0.8315), (-0.1379, -0.6935, 0.7071), (-0.1622, -0.8155, 0.5556), (-0.1802, -0.9061, 0.3827), (-0.1913, -0.9619, 0.1951), (-0.1951, -0.9808, 7.55e-08), (-0.1913, -0.9619, -0.1951), (-0.1802, -0.9061, -0.3827), (-0.1622, -0.8155, -0.5556), (-0.1379, -0.6935, -0.7071), (-0.1084, -0.5449, -0.8315), (-0.07466, -0.3753, -0.9239), (-0.03806, -0.1913, -0.9808), (-0.07466, -0.1802, 0.9808), (-0.1464, -0.3536, 0.9239), (-0.2126, -0.5133, 0.8315), (-0.2706, -0.6533, 0.7071), (-0.3182, -0.7682, 0.5556), (-0.3536, -0.8536, 0.3827), (-0.3753, -0.9061, 0.1951), (-0.3827, -0.9239, 7.55e-08), (-0.3753, -0.9061, -0.1951), (-0.3536, -0.8536, -0.3827), (-0.3182, -0.7682, -0.5556), (-0.2706, -0.6533, -0.7071), (-0.2126, -0.5133, -0.8315), (-0.1464, -0.3536, -0.9239), (-0.07466, -0.1802, -0.9808), (-0.1084, -0.1622, 0.9808), (-0.2126, -0.3182, 0.9239), (-0.3087, -0.4619, 0.8315), (-0.3928, -0.5879, 0.7071), (-0.4619, -0.6913, 0.5556), (-0.5133, -0.7682, 0.3827), (-0.5449, -0.8155, 0.1951), (-0.5556, -0.8315, 7.55e-08), (-0.5449, -0.8155, -0.1951), (-0.5133, -0.7682, -0.3827), (-0.4619, -0.6913, -0.5556), (-0.3928, -0.5879, -0.7071), (-0.3087, -0.4619, -0.8315), (-0.2126, -0.3182, -0.9239), (-0.1084, -0.1622, -0.9808), (-0.1379, -0.1379, 0.9808), (-0.2706, -0.2706, 0.9239), (-0.3928, -0.3928, 0.8315), (-0.5, -0.5, 0.7071), (-0.5879, -0.5879, 0.5556), (-0.6533, -0.6533, 0.3827), (-0.6935, -0.6935, 0.1951), (-0.7071, -0.7071, 7.55e-08), (-0.6935, -0.6935, -0.1951), (-0.6533, -0.6533, -0.3827), (-0.5879, -0.5879, -0.5556), (-0.5, -0.5, -0.7071), (-0.3928, -0.3928, -0.8315), (-0.2706, -0.2706, -0.9239), (-0.1379, -0.1379, -0.9808), (-0.1622, -0.1084, 0.9808), (-0.3182, -0.2126, 0.9239), (-0.4619, -0.3087, 0.8315), (-0.5879, -0.3928, 0.7071), (-0.6913, -0.4619, 0.5556), (-0.7682, -0.5133, 0.3827), (-0.8155, -0.5449, 0.1951), (-0.8315, -0.5556, 7.55e-08), (-0.8155, -0.5449, -0.1951), (-0.7682, -0.5133, -0.3827), (-0.6913, -0.4619, -0.5556), (-0.5879, -0.3928, -0.7071), (-0.4619, -0.3087, -0.8315), (-0.3182, -0.2126, -0.9239), (-0.1622, -0.1084, -0.9808), (2.48e-08, -1.247e-07, 1.0), (-0.1802, -0.07466, 0.9808), (-0.3536, -0.1464, 0.9239), (-0.5133, -0.2126, 0.8315), (-0.6533, -0.2706, 0.7071), (-0.7682, -0.3182, 0.5556), (-0.8536, -0.3536, 0.3827), (-0.9061, -0.3753, 0.1951), (-0.9239, -0.3827, 7.55e-08), (-0.9061, -0.3753, -0.1951), (-0.8536, -0.3536, -0.3827), (-0.7682, -0.3182, -0.5556), (-0.6533, -0.2706, -0.7071), (-0.5133, -0.2126, -0.8315), (-0.3536, -0.1464, -0.9239), (-0.1802, -0.07466, -0.9808), (-0.1913, -0.03806, 0.9808), (-0.3753, -0.07466, 0.9239), (-0.5449, -0.1084, 0.8315), (-0.6935, -0.1379, 0.7071), (-0.8155, -0.1622, 0.5556), (-0.9061, -0.1802, 0.3827), (-0.9619, -0.1913, 0.1951), (-0.9808, -0.1951, 7.55e-08), (-0.9619, -0.1913, -0.1951), (-0.9061, -0.1802, -0.3827), (-0.8155, -0.1622, -0.5556), (-0.6935, -0.1379, -0.7071), (-0.5449, -0.1084, -0.8315), (-0.3753, -0.07466, -0.9239), (-0.1913, -0.03806, -0.9808)], [], [(0, 13, 12), (1, 13, 15), (0, 12, 17), (0, 17, 19), (0, 19, 16), (1, 15, 22), (2, 14, 24), (3, 18, 26), (4, 20, 28), (5, 21, 30), (1, 22, 25), (2, 24, 27), (3, 26, 29), (4, 28, 31), (5, 30, 23), (6, 32, 37), (7, 33, 39), (8, 34, 40), (9, 35, 41), (10, 36, 38), (12, 14, 2), (12, 13, 14), (13, 1, 14), (15, 16, 5), (15, 13, 16), (13, 0, 16), (48, 47, 17), (17, 12, 18), (12, 2, 18), (19, 20, 4), (19, 17, 20), (17, 47, 18), (16, 21, 5), (16, 19, 21), (19, 4, 21), (22, 23, 10), (22, 15, 23), (15, 5, 23), (24, 25, 6), (24, 14, 25), (14, 1, 25), (26, 27, 7), (26, 18, 27), (18, 2, 27), (28, 29, 8), (28, 20, 29), (20, 3, 29), (30, 31, 9), (30, 21, 31), (21, 4, 31), (25, 32, 6), (25, 22, 32), (22, 10, 32), (27, 33, 7), (27, 24, 33), (24, 6, 33), (29, 34, 8), (29, 26, 34), (26, 7, 34), (31, 35, 9), (31, 28, 35), (28, 8, 35), (23, 36, 10), (23, 30, 36), (30, 9, 36), (37, 38, 11), (37, 32, 38), (32, 10, 38), (39, 37, 11), (39, 33, 37), (33, 6, 37), (40, 39, 11), (40, 34, 39), (34, 7, 39), (41, 40, 11), (41, 35, 40), (35, 8, 40), (38, 41, 11), (38, 36, 41), (36, 9, 41), (46, 47, 43, 42), (47, 48, 44, 43), (48, 49, 45, 44), (49, 46, 42, 45), (42, 43, 44, 45), (49, 48, 47, 46), (56, 55, 70, 71), (54, 53, 68, 69), (52, 51, 66, 67), (63, 62, 77, 78), (61, 60, 75, 76), (59, 58, 73, 74), (57, 56, 71, 72), (55, 54, 69, 70), (53, 52, 67, 68), (64, 63, 78, 79), (51, 50, 65, 66), (62, 61, 76, 77), (60, 59, 74, 75), (58, 57, 72, 73), (66, 65, 80, 81), (77, 76, 91, 92), (75, 74, 89, 90), (73, 72, 87, 88), (71, 70, 85, 86), (69, 68, 83, 84), (67, 66, 81, 82), (78, 77, 92, 93), (76, 75, 90, 91), (74, 73, 88, 89), (72, 71, 86, 87), (70, 69, 84, 85), (68, 67, 82, 83), (79, 78, 93, 94), (81, 80, 95, 96), (92, 91, 106, 107), (90, 89, 104, 105), (88, 87, 102, 103), (86, 85, 100, 101), (84, 83, 98, 99), (82, 81, 96, 97), (93, 92, 107, 108), (91, 90, 105, 106), (89, 88, 103, 104), (87, 86, 101, 102), (85, 84, 99, 100), (83, 82, 97, 98), (94, 93, 108, 109), (96, 95, 110, 111), (107, 106, 121, 122), (105, 104, 119, 120), (103, 102, 117, 118), (101, 100, 115, 116), (99, 98, 113, 114), (97, 96, 111, 112), (108, 107, 122, 123), (106, 105, 120, 121), (104, 103, 118, 119), (102, 101, 116, 117), (100, 99, 114, 115), (98, 97, 112, 113), (109, 108, 123, 124), (111, 110, 125, 126), (122, 121, 136, 137), (120, 119, 134, 135), (118, 117, 132, 133), (116, 115, 130, 131), (114, 113, 128, 129), (112, 111, 126, 127), (123, 122, 137, 138), (121, 120, 135, 136), (119, 118, 133, 134), (117, 116, 131, 132), (115, 114, 129, 130), (113, 112, 127, 128), (124, 123, 138, 139), (126, 125, 140, 141), (137, 136, 151, 152), (135, 134, 149, 150), (133, 132, 147, 148), (131, 130, 145, 146), (129, 128, 143, 144), (127, 126, 141, 142), (138, 137, 152, 153), (136, 135, 150, 151), (134, 133, 148, 149), (132, 131, 146, 147), (130, 129, 144, 145), (128, 127, 142, 143), (139, 138, 153, 154), (141, 140, 155, 156), (152, 151, 166, 167), (150, 149, 164, 165), (148, 147, 162, 163), (146, 145, 160, 161), (144, 143, 158, 159), (142, 141, 156, 157), (153, 152, 167, 168), (151, 150, 165, 166), (149, 148, 163, 164), (147, 146, 161, 162), (145, 144, 159, 160), (143, 142, 157, 158), (154, 153, 168, 169), (156, 155, 170, 171), (167, 166, 181, 182), (165, 164, 179, 180), (163, 162, 177, 178), (161, 160, 175, 176), (159, 158, 173, 174), (157, 156, 171, 172), (168, 167, 182, 183), (166, 165, 180, 181), (164, 163, 178, 179), (162, 161, 176, 177), (160, 159, 174, 175), (158, 157, 172, 173), (169, 168, 183, 184), (171, 170, 185, 186), (182, 181, 196, 197), (180, 179, 194, 195), (178, 177, 192, 193), (176, 175, 190, 191), (174, 173, 188, 189), (172, 171, 186, 187), (183, 182, 197, 198), (181, 180, 195, 196), (179, 178, 193, 194), (177, 176, 191, 192), (175, 174, 189, 190), (173, 172, 187, 188), (184, 183, 198, 199), (186, 185, 200, 201), (197, 196, 211, 212), (195, 194, 209, 210), (193, 192, 207, 208), (191, 190, 205, 206), (189, 188, 203, 204), (187, 186, 201, 202), (198, 197, 212, 213), (196, 195, 210, 211), (194, 193, 208, 209), (192, 191, 206, 207), (190, 189, 204, 205), (188, 187, 202, 203), (199, 198, 213, 214), (201, 200, 215, 216), (212, 211, 226, 227), (210, 209, 224, 225), (208, 207, 222, 223), (206, 205, 220, 221), (204, 203, 218, 219), (202, 201, 216, 217), (213, 212, 227, 228), (211, 210, 225, 226), (209, 208, 223, 224), (207, 206, 221, 222), (205, 204, 219, 220), (203, 202, 217, 218), (214, 213, 228, 229), (216, 215, 230, 231), (227, 226, 241, 242), (225, 224, 239, 240), (223, 222, 237, 238), (221, 220, 235, 236), (219, 218, 233, 234), (217, 216, 231, 232), (228, 227, 242, 243), (226, 225, 240, 241), (224, 223, 238, 239), (222, 221, 236, 237), (220, 219, 234, 235), (218, 217, 232, 233), (229, 228, 243, 244), (231, 230, 245, 246), (242, 241, 256, 257), (240, 239, 254, 255), (238, 237, 252, 253), (236, 235, 250, 251), (234, 233, 248, 249), (232, 231, 246, 247), (243, 242, 257, 258), (241, 240, 255, 256), (239, 238, 253, 254), (237, 236, 251, 252), (235, 234, 249, 250), (233, 232, 247, 248), (244, 243, 258, 259), (246, 245, 260, 261), (257, 256, 271, 272), (255, 254, 269, 270), (253, 252, 267, 268), (251, 250, 265, 266), (249, 248, 263, 264), (247, 246, 261, 262), (258, 257, 272, 273), (256, 255, 270, 271), (254, 253, 268, 269), (252, 251, 266, 267), (250, 249, 264, 265), (248, 247, 262, 263), (259, 258, 273, 274), (261, 260, 275, 276), (272, 271, 286, 287), (270, 269, 284, 285), (268, 267, 282, 283), (266, 265, 280, 281), (264, 263, 278, 279), (262, 261, 276, 277), (273, 272, 287, 288), (271, 270, 285, 286), (269, 268, 283, 284), (267, 266, 281, 282), (265, 264, 279, 280), (263, 262, 277, 278), (274, 273, 288, 289), (276, 275, 290, 291), (287, 286, 301, 302), (285, 284, 299, 300), (283, 282, 297, 298), (281, 280, 295, 296), (279, 278, 293, 294), (277, 276, 291, 292), (288, 287, 302, 303), (286, 285, 300, 301), (284, 283, 298, 299), (282, 281, 296, 297), (280, 279, 294, 295), (278, 277, 292, 293), (289, 288, 303, 304), (291, 290, 305, 306), (302, 301, 316, 317), (300, 299, 314, 315), (298, 297, 312, 313), (296, 295, 310, 311), (294, 293, 308, 309), (292, 291, 306, 307), (303, 302, 317, 318), (301, 300, 315, 316), (299, 298, 313, 314), (297, 296, 311, 312), (295, 294, 309, 310), (293, 292, 307, 308), (304, 303, 318, 319), (306, 305, 320, 321), (317, 316, 331, 332), (315, 314, 329, 330), (313, 312, 327, 328), (311, 310, 325, 326), (309, 308, 323, 324), (307, 306, 321, 322), (318, 317, 332, 333), (316, 315, 330, 331), (314, 313, 328, 329), (312, 311, 326, 327), (310, 309, 324, 325), (308, 307, 322, 323), (319, 318, 333, 334), (321, 320, 335, 336), (332, 331, 346, 347), (330, 329, 344, 345), (328, 327, 342, 343), (326, 325, 340, 341), (324, 323, 338, 339), (322, 321, 336, 337), (333, 332, 347, 348), (331, 330, 345, 346), (329, 328, 343, 344), (327, 326, 341, 342), (325, 324, 339, 340), (323, 322, 337, 338), (334, 333, 348, 349), (336, 335, 350, 351), (347, 346, 361, 362), (345, 344, 359, 360), (343, 342, 357, 358), (341, 340, 355, 356), (339, 338, 353, 354), (337, 336, 351, 352), (348, 347, 362, 363), (346, 345, 360, 361), (344, 343, 358, 359), (342, 341, 356, 357), (340, 339, 354, 355), (338, 337, 352, 353), (349, 348, 363, 364), (351, 350, 365, 366), (362, 361, 376, 377), (360, 359, 374, 375), (358, 357, 372, 373), (356, 355, 370, 371), (354, 353, 368, 369), (352, 351, 366, 367), (363, 362, 377, 378), (361, 360, 375, 376), (359, 358, 373, 374), (357, 356, 371, 372), (355, 354, 369, 370), (353, 352, 367, 368), (364, 363, 378, 379), (366, 365, 381, 382), (377, 376, 392, 393), (375, 374, 390, 391), (373, 372, 388, 389), (371, 370, 386, 387), (369, 368, 384, 385), (367, 366, 382, 383), (378, 377, 393, 394), (376, 375, 391, 392), (374, 373, 389, 390), (372, 371, 387, 388), (370, 369, 385, 386), (368, 367, 383, 384), (379, 378, 394, 395), (382, 381, 396, 397), (393, 392, 407, 408), (391, 390, 405, 406), (389, 388, 403, 404), (387, 386, 401, 402), (385, 384, 399, 400), (383, 382, 397, 398), (394, 393, 408, 409), (392, 391, 406, 407), (390, 389, 404, 405), (388, 387, 402, 403), (386, 385, 400, 401), (384, 383, 398, 399), (395, 394, 409, 410), (397, 396, 411, 412), (408, 407, 422, 423), (406, 405, 420, 421), (404, 403, 418, 419), (402, 401, 416, 417), (400, 399, 414, 415), (398, 397, 412, 413), (409, 408, 423, 424), (407, 406, 421, 422), (405, 404, 419, 420), (403, 402, 417, 418), (401, 400, 415, 416), (399, 398, 413, 414), (410, 409, 424, 425), (412, 411, 426, 427), (423, 422, 437, 438), (421, 420, 435, 436), (419, 418, 433, 434), (417, 416, 431, 432), (415, 414, 429, 430), (413, 412, 427, 428), (424, 423, 438, 439), (422, 421, 436, 437), (420, 419, 434, 435), (418, 417, 432, 433), (416, 415, 430, 431), (414, 413, 428, 429), (425, 424, 439, 440), (427, 426, 441, 442), (438, 437, 452, 453), (436, 435, 450, 451), (434, 433, 448, 449), (432, 431, 446, 447), (430, 429, 444, 445), (428, 427, 442, 443), (439, 438, 453, 454), (437, 436, 451, 452), (435, 434, 449, 450), (433, 432, 447, 448), (431, 430, 445, 446), (429, 428, 443, 444), (440, 439, 454, 455), (442, 441, 456, 457), (453, 452, 467, 468), (451, 450, 465, 466), (449, 448, 463, 464), (447, 446, 461, 462), (445, 444, 459, 460), (443, 442, 457, 458), (454, 453, 468, 469), (452, 451, 466, 467), (450, 449, 464, 465), (448, 447, 462, 463), (446, 445, 460, 461), (444, 443, 458, 459), (455, 454, 469, 470), (457, 456, 471, 472), (468, 467, 482, 483), (466, 465, 480, 481), (464, 463, 478, 479), (462, 461, 476, 477), (460, 459, 474, 475), (458, 457, 472, 473), (469, 468, 483, 484), (467, 466, 481, 482), (465, 464, 479, 480), (463, 462, 477, 478), (461, 460, 475, 476), (459, 458, 473, 474), (470, 469, 484, 485), (472, 471, 486, 487), (483, 482, 497, 498), (481, 480, 495, 496), (479, 478, 493, 494), (477, 476, 491, 492), (475, 474, 489, 490), (473, 472, 487, 488), (484, 483, 498, 499), (482, 481, 496, 497), (480, 479, 494, 495), (478, 477, 492, 493), (476, 475, 490, 491), (474, 473, 488, 489), (485, 484, 499, 500), (487, 486, 502, 503), (498, 497, 513, 514), (496, 495, 511, 512), (494, 493, 509, 510), (492, 491, 507, 508), (490, 489, 505, 506), (488, 487, 503, 504), (499, 498, 514, 515), (497, 496, 512, 513), (495, 494, 510, 511), (493, 492, 508, 509), (491, 490, 506, 507), (489, 488, 504, 505), (500, 499, 515, 516), (503, 502, 517, 518), (514, 513, 528, 529), (512, 511, 526, 527), (510, 509, 524, 525), (508, 507, 522, 523), (506, 505, 520, 521), (504, 503, 518, 519), (515, 514, 529, 530), (513, 512, 527, 528), (511, 510, 525, 526), (509, 508, 523, 524), (507, 506, 521, 522), (505, 504, 519, 520), (516, 515, 530, 531), (380, 64, 79), (50, 501, 65), (380, 79, 94), (65, 501, 80), (380, 94, 109), (80, 501, 95), (380, 109, 124), (95, 501, 110), (380, 124, 139), (110, 501, 125), (380, 139, 154), (125, 501, 140), (380, 154, 169), (140, 501, 155), (380, 169, 184), (155, 501, 170), (380, 184, 199), (170, 501, 185), (380, 199, 214), (185, 501, 200), (380, 214, 229), (200, 501, 215), (380, 229, 244), (215, 501, 230), (380, 244, 259), (230, 501, 245), (380, 259, 274), (245, 501, 260), (380, 274, 289), (260, 501, 275), (380, 289, 304), (275, 501, 290), (380, 304, 319), (290, 501, 305), (380, 319, 334), (305, 501, 320), (380, 334, 349), (320, 501, 335), (380, 349, 364), (335, 501, 350), (380, 364, 379), (350, 501, 365), (380, 379, 395), (365, 501, 381), (380, 395, 410), (381, 501, 396), (380, 410, 425), (396, 501, 411), (380, 425, 440), (411, 501, 426), (380, 440, 455), (426, 501, 441), (380, 455, 470), (441, 501, 456), (380, 470, 485), (456, 501, 471), (380, 485, 500), (471, 501, 486), (380, 500, 516), (486, 501, 502), (380, 516, 531), (502, 501, 517), (518, 517, 50, 51), (529, 528, 61, 62), (527, 526, 59, 60), (525, 524, 57, 58), (523, 522, 55, 56), (521, 520, 53, 54), (380, 531, 64), (519, 518, 51, 52), (530, 529, 62, 63), (517, 501, 50), (528, 527, 60, 61), (526, 525, 58, 59), (524, 523, 56, 57), (522, 521, 54, 55), (520, 519, 52, 53), (531, 530, 63, 64), (538, 537, 552, 553), (536, 535, 550, 551), (534, 533, 548, 549), (545, 544, 559, 560), (543, 542, 557, 558), (541, 540, 555, 556), (539, 538, 553, 554), (537, 536, 551, 552), (535, 534, 549, 550), (546, 545, 560, 561), (533, 532, 547, 548), (544, 543, 558, 559), (542, 541, 556, 557), (540, 539, 554, 555), (548, 547, 562, 563), (559, 558, 573, 574), (557, 556, 571, 572), (555, 554, 569, 570), (553, 552, 567, 568), (551, 550, 565, 566), (549, 548, 563, 564), (560, 559, 574, 575), (558, 557, 572, 573), (556, 555, 570, 571), (554, 553, 568, 569), (552, 551, 566, 567), (550, 549, 564, 565), (561, 560, 575, 576), (563, 562, 577, 578), (574, 573, 588, 589), (572, 571, 586, 587), (570, 569, 584, 585), (568, 567, 582, 583), (566, 565, 580, 581), (564, 563, 578, 579), (575, 574, 589, 590), (573, 572, 587, 588), (571, 570, 585, 586), (569, 568, 583, 584), (567, 566, 581, 582), (565, 564, 579, 580), (576, 575, 590, 591), (578, 577, 592, 593), (589, 588, 603, 604), (587, 586, 601, 602), (585, 584, 599, 600), (583, 582, 597, 598), (581, 580, 595, 596), (579, 578, 593, 594), (590, 589, 604, 605), (588, 587, 602, 603), (586, 585, 600, 601), (584, 583, 598, 599), (582, 581, 596, 597), (580, 579, 594, 595), (591, 590, 605, 606), (593, 592, 607, 608), (604, 603, 618, 619), (602, 601, 616, 617), (600, 599, 614, 615), (598, 597, 612, 613), (596, 595, 610, 611), (594, 593, 608, 609), (605, 604, 619, 620), (603, 602, 617, 618), (601, 600, 615, 616), (599, 598, 613, 614), (597, 596, 611, 612), (595, 594, 609, 610), (606, 605, 620, 621), (608, 607, 622, 623), (619, 618, 633, 634), (617, 616, 631, 632), (615, 614, 629, 630), (613, 612, 627, 628), (611, 610, 625, 626), (609, 608, 623, 624), (620, 619, 634, 635), (618, 617, 632, 633), (616, 615, 630, 631), (614, 613, 628, 629), (612, 611, 626, 627), (610, 609, 624, 625), (621, 620, 635, 636), (623, 622, 637, 638), (634, 633, 648, 649), (632, 631, 646, 647), (630, 629, 644, 645), (628, 627, 642, 643), (626, 625, 640, 641), (624, 623, 638, 639), (635, 634, 649, 650), (633, 632, 647, 648), (631, 630, 645, 646), (629, 628, 643, 644), (627, 626, 641, 642), (625, 624, 639, 640), (636, 635, 650, 651), (638, 637, 652, 653), (649, 648, 663, 664), (647, 646, 661, 662), (645, 644, 659, 660), (643, 642, 657, 658), (641, 640, 655, 656), (639, 638, 653, 654), (650, 649, 664, 665), (648, 647, 662, 663), (646, 645, 660, 661), (644, 643, 658, 659), (642, 641, 656, 657), (640, 639, 654, 655), (651, 650, 665, 666), (653, 652, 667, 668), (664, 663, 678, 679), (662, 661, 676, 677), (660, 659, 674, 675), (658, 657, 672, 673), (656, 655, 670, 671), (654, 653, 668, 669), (665, 664, 679, 680), (663, 662, 677, 678), (661, 660, 675, 676), (659, 658, 673, 674), (657, 656, 671, 672), (655, 654, 669, 670), (666, 665, 680, 681), (668, 667, 682, 683), (679, 678, 693, 694), (677, 676, 691, 692), (675, 674, 689, 690), (673, 672, 687, 688), (671, 670, 685, 686), (669, 668, 683, 684), (680, 679, 694, 695), (678, 677, 692, 693), (676, 675, 690, 691), (674, 673, 688, 689), (672, 671, 686, 687), (670, 669, 684, 685), (681, 680, 695, 696), (683, 682, 697, 698), (694, 693, 708, 709), (692, 691, 706, 707), (690, 689, 704, 705), (688, 687, 702, 703), (686, 685, 700, 701), (684, 683, 698, 699), (695, 694, 709, 710), (693, 692, 707, 708), (691, 690, 705, 706), (689, 688, 703, 704), (687, 686, 701, 702), (685, 684, 699, 700), (696, 695, 710, 711), (698, 697, 712, 713), (709, 708, 723, 724), (707, 706, 721, 722), (705, 704, 719, 720), (703, 702, 717, 718), (701, 700, 715, 716), (699, 698, 713, 714), (710, 709, 724, 725), (708, 707, 722, 723), (706, 705, 720, 721), (704, 703, 718, 719), (702, 701, 716, 717), (700, 699, 714, 715), (711, 710, 725, 726), (713, 712, 727, 728), (724, 723, 738, 739), (722, 721, 736, 737), (720, 719, 734, 735), (718, 717, 732, 733), (716, 715, 730, 731), (714, 713, 728, 729), (725, 724, 739, 740), (723, 722, 737, 738), (721, 720, 735, 736), (719, 718, 733, 734), (717, 716, 731, 732), (715, 714, 729, 730), (726, 725, 740, 741), (728, 727, 742, 743), (739, 738, 753, 754), (737, 736, 751, 752), (735, 734, 749, 750), (733, 732, 747, 748), (731, 730, 745, 746), (729, 728, 743, 744), (740, 739, 754, 755), (738, 737, 752, 753), (736, 735, 750, 751), (734, 733, 748, 749), (732, 731, 746, 747), (730, 729, 744, 745), (741, 740, 755, 756), (743, 742, 757, 758), (754, 753, 768, 769), (752, 751, 766, 767), (750, 749, 764, 765), (748, 747, 762, 763), (746, 745, 760, 761), (744, 743, 758, 759), (755, 754, 769, 770), (753, 752, 767, 768), (751, 750, 765, 766), (749, 748, 763, 764), (747, 746, 761, 762), (745, 744, 759, 760), (756, 755, 770, 771), (758, 757, 772, 773), (769, 768, 783, 784), (767, 766, 781, 782), (765, 764, 779, 780), (763, 762, 777, 778), (761, 760, 775, 776), (759, 758, 773, 774), (770, 769, 784, 785), (768, 767, 782, 783), (766, 765, 780, 781), (764, 763, 778, 779), (762, 761, 776, 777), (760, 759, 774, 775), (771, 770, 785, 786), (773, 772, 787, 788), (784, 783, 798, 799), (782, 781, 796, 797), (780, 779, 794, 795), (778, 777, 792, 793), (776, 775, 790, 791), (774, 773, 788, 789), (785, 784, 799, 800), (783, 782, 797, 798), (781, 780, 795, 796), (779, 778, 793, 794), (777, 776, 791, 792), (775, 774, 789, 790), (786, 785, 800, 801), (788, 787, 802, 803), (799, 798, 813, 814), (797, 796, 811, 812), (795, 794, 809, 810), (793, 792, 807, 808), (791, 790, 805, 806), (789, 788, 803, 804), (800, 799, 814, 815), (798, 797, 812, 813), (796, 795, 810, 811), (794, 793, 808, 809), (792, 791, 806, 807), (790, 789, 804, 805), (801, 800, 815, 816), (803, 802, 817, 818), (814, 813, 828, 829), (812, 811, 826, 827), (810, 809, 824, 825), (808, 807, 822, 823), (806, 805, 820, 821), (804, 803, 818, 819), (815, 814, 829, 830), (813, 812, 827, 828), (811, 810, 825, 826), (809, 808, 823, 824), (807, 806, 821, 822), (805, 804, 819, 820), (816, 815, 830, 831), (818, 817, 832, 833), (829, 828, 843, 844), (827, 826, 841, 842), (825, 824, 839, 840), (823, 822, 837, 838), (821, 820, 835, 836), (819, 818, 833, 834), (830, 829, 844, 845), (828, 827, 842, 843), (826, 825, 840, 841), (824, 823, 838, 839), (822, 821, 836, 837), (820, 819, 834, 835), (831, 830, 845, 846), (833, 832, 847, 848), (844, 843, 858, 859), (842, 841, 856, 857), (840, 839, 854, 855), (838, 837, 852, 853), (836, 835, 850, 851), (834, 833, 848, 849), (845, 844, 859, 860), (843, 842, 857, 858), (841, 840, 855, 856), (839, 838, 853, 854), (837, 836, 851, 852), (835, 834, 849, 850), (846, 845, 860, 861), (848, 847, 863, 864), (859, 858, 874, 875), (857, 856, 872, 873), (855, 854, 870, 871), (853, 852, 868, 869), (851, 850, 866, 867), (849, 848, 864, 865), (860, 859, 875, 876), (858, 857, 873, 874), (856, 855, 871, 872), (854, 853, 869, 870), (852, 851, 867, 868), (850, 849, 865, 866), (861, 860, 876, 877), (864, 863, 878, 879), (875, 874, 889, 890), (873, 872, 887, 888), (871, 870, 885, 886), (869, 868, 883, 884), (867, 866, 881, 882), (865, 864, 879, 880), (876, 875, 890, 891), (874, 873, 888, 889), (872, 871, 886, 887), (870, 869, 884, 885), (868, 867, 882, 883), (866, 865, 880, 881), (877, 876, 891, 892), (879, 878, 893, 894), (890, 889, 904, 905), (888, 887, 902, 903), (886, 885, 900, 901), (884, 883, 898, 899), (882, 881, 896, 897), (880, 879, 894, 895), (891, 890, 905, 906), (889, 888, 903, 904), (887, 886, 901, 902), (885, 884, 899, 900), (883, 882, 897, 898), (881, 880, 895, 896), (892, 891, 906, 907), (894, 893, 908, 909), (905, 904, 919, 920), (903, 902, 917, 918), (901, 900, 915, 916), (899, 898, 913, 914), (897, 896, 911, 912), (895, 894, 909, 910), (906, 905, 920, 921), (904, 903, 918, 919), (902, 901, 916, 917), (900, 899, 914, 915), (898, 897, 912, 913), (896, 895, 910, 911), (907, 906, 921, 922), (909, 908, 923, 924), (920, 919, 934, 935), (918, 917, 932, 933), (916, 915, 930, 931), (914, 913, 928, 929), (912, 911, 926, 927), (910, 909, 924, 925), (921, 920, 935, 936), (919, 918, 933, 934), (917, 916, 931, 932), (915, 914, 929, 930), (913, 912, 927, 928), (911, 910, 925, 926), (922, 921, 936, 937), (924, 923, 938, 939), (935, 934, 949, 950), (933, 932, 947, 948), (931, 930, 945, 946), (929, 928, 943, 944), (927, 926, 941, 942), (925, 924, 939, 940), (936, 935, 950, 951), (934, 933, 948, 949), (932, 931, 946, 947), (930, 929, 944, 945), (928, 927, 942, 943), (926, 925, 940, 941), (937, 936, 951, 952), (939, 938, 953, 954), (950, 949, 964, 965), (948, 947, 962, 963), (946, 945, 960, 961), (944, 943, 958, 959), (942, 941, 956, 957), (940, 939, 954, 955), (951, 950, 965, 966), (949, 948, 963, 964), (947, 946, 961, 962), (945, 944, 959, 960), (943, 942, 957, 958), (941, 940, 955, 956), (952, 951, 966, 967), (954, 953, 968, 969), (965, 964, 979, 980), (963, 962, 977, 978), (961, 960, 975, 976), (959, 958, 973, 974), (957, 956, 971, 972), (955, 954, 969, 970), (966, 965, 980, 981), (964, 963, 978, 979), (962, 961, 976, 977), (960, 959, 974, 975), (958, 957, 972, 973), (956, 955, 970, 971), (967, 966, 981, 982), (969, 968, 984, 985), (980, 979, 995, 996), (978, 977, 993, 994), (976, 975, 991, 992), (974, 973, 989, 990), (972, 971, 987, 988), (970, 969, 985, 986), (981, 980, 996, 997), (979, 978, 994, 995), (977, 976, 992, 993), (975, 974, 990, 991), (973, 972, 988, 989), (971, 970, 986, 987), (982, 981, 997, 998), (985, 984, 999, 1000), (996, 995, 1010, 1011), (994, 993, 1008, 1009), (992, 991, 1006, 1007), (990, 989, 1004, 1005), (988, 987, 1002, 1003), (986, 985, 1000, 1001), (997, 996, 1011, 1012), (995, 994, 1009, 1010), (993, 992, 1007, 1008), (991, 990, 1005, 1006), (989, 988, 1003, 1004), (987, 986, 1001, 1002), (998, 997, 1012, 1013), (862, 546, 561), (532, 983, 547), (862, 561, 576), (547, 983, 562), (862, 576, 591), (562, 983, 577), (862, 591, 606), (577, 983, 592), (862, 606, 621), (592, 983, 607), (862, 621, 636), (607, 983, 622), (862, 636, 651), (622, 983, 637), (862, 651, 666), (637, 983, 652), (862, 666, 681), (652, 983, 667), (862, 681, 696), (667, 983, 682), (862, 696, 711), (682, 983, 697), (862, 711, 726), (697, 983, 712), (862, 726, 741), (712, 983, 727), (862, 741, 756), (727, 983, 742), (862, 756, 771), (742, 983, 757), (862, 771, 786), (757, 983, 772), (862, 786, 801), (772, 983, 787), (862, 801, 816), (787, 983, 802), (862, 816, 831), (802, 983, 817), (862, 831, 846), (817, 983, 832), (862, 846, 861), (832, 983, 847), (862, 861, 877), (847, 983, 863), (862, 877, 892), (863, 983, 878), (862, 892, 907), (878, 983, 893), (862, 907, 922), (893, 983, 908), (862, 922, 937), (908, 983, 923), (862, 937, 952), (923, 983, 938), (862, 952, 967), (938, 983, 953), (862, 967, 982), (953, 983, 968), (862, 982, 998), (968, 983, 984), (862, 998, 1013), (984, 983, 999), (1000, 999, 532, 533), (1011, 1010, 543, 544), (1009, 1008, 541, 542), (1007, 1006, 539, 540), (1005, 1004, 537, 538), (1003, 1002, 535, 536), (862, 1013, 546), (1001, 1000, 533, 534), (1012, 1011, 544, 545), (999, 983, 532), (1010, 1009, 542, 543), (1008, 1007, 540, 541), (1006, 1005, 538, 539), (1004, 1003, 536, 537), (1002, 1001, 534, 535), (1013, 1012, 545, 546), (17, 18, 3, 20), (18, 47, 46), (18, 46, 3), (34, 7, 39), (48, 17, 20), (20, 3, 49), (48, 20, 49), (46, 49, 3), (34, 39, 40), (8, 34, 40), (48, 47, 7), (7, 46, 39), (39, 46, 49), (48, 7, 34), (34, 7, 39), (34, 39, 40), (40, 39, 49), (48, 34, 8), (8, 34, 40), (8, 40, 49), (48, 8, 49), (47, 46, 7), (166, 45, 49), (146, 48, 145), (145, 48, 144), (144, 48, 44), (146, 145, 160), (160, 145, 130), (130, 145, 144), (131, 130, 160), (160, 130, 115), (115, 130, 129), (129, 130, 144), (44, 189, 205), (147, 146, 161), (161, 146, 131), (131, 146, 160), (131, 160, 161), (161, 160, 175), (175, 160, 115), (115, 160, 159), (159, 144, 129), (129, 144, 44), (161, 131, 132), (132, 131, 116), (147, 161, 162), (162, 161, 132), (132, 161, 176), (176, 161, 175), (115, 129, 159), (159, 129, 44), (115, 159, 175), (174, 159, 158), (150, 165, 166), (116, 115, 176), (193, 194, 179), (147, 148, 48), (148, 147, 163), (162, 147, 132), (148, 163, 164), (176, 175, 190), (190, 175, 174), (132, 116, 176), (176, 116, 117), (162, 132, 133), (133, 132, 177), (177, 132, 117), (117, 132, 176), (45, 44, 206), (206, 44, 205), (206, 221, 222), (165, 180, 181), (163, 162, 133), (133, 162, 177), (177, 176, 117), (117, 176, 118), (191, 176, 190), (190, 174, 189), (189, 174, 173), (173, 174, 158), (158, 173, 159), (177, 117, 118), (192, 118, 176), (48, 146, 147), (133, 177, 178), (178, 177, 118), (118, 177, 192), (189, 173, 188), (148, 49, 48), (149, 148, 164), (163, 148, 133), (191, 190, 206), (205, 190, 189), (159, 174, 175), (205, 189, 204), (163, 133, 134), (134, 133, 178), (178, 133, 118), (193, 208, 209), (164, 163, 134), (134, 163, 178), (191, 192, 176), (192, 191, 206), (866, 43, 880), (178, 118, 119), (119, 118, 193), (134, 178, 179), (179, 178, 119), (119, 178, 193), (45, 208, 209), (193, 192, 207), (207, 192, 206), (205, 204, 220), (206, 205, 220), (115, 175, 176), (149, 150, 49), (150, 149, 164), (164, 149, 134), (164, 134, 135), (135, 134, 179), (179, 134, 119), (150, 164, 165), (165, 164, 135), (135, 164, 179), (207, 206, 45), (45, 206, 208), (208, 206, 222), (221, 206, 220), (119, 193, 179), (194, 193, 209), (208, 193, 207), (159, 44, 189), (135, 179, 165), (180, 179, 194), (45, 207, 208), (208, 207, 222), (49, 150, 166), (165, 150, 135), (180, 194, 195), (195, 194, 209), (147, 162, 163), (173, 189, 159), (195, 45, 209), (204, 219, 220), (209, 208, 223), (223, 208, 222), (179, 180, 165), (118, 192, 193), (166, 165, 181), (190, 205, 206), (49, 148, 149), (963, 46, 949), (949, 46, 920), (911, 43, 895), (890, 905, 42), (875, 42, 843), (843, 42, 842), (842, 42, 855), (949, 920, 934), (919, 920, 904), (46, 42, 905), (963, 949, 948), (948, 949, 933), (961, 47, 46), (900, 885, 884), (904, 905, 890), (875, 890, 42), (875, 843, 858), (962, 963, 948), (885, 870, 869), (933, 934, 919), (904, 890, 889), (889, 890, 875), (889, 875, 874), (874, 875, 858), (933, 919, 918), (918, 919, 904), (962, 948, 947), (947, 948, 933), (962, 961, 46), (961, 962, 946), (918, 904, 903), (903, 904, 889), (947, 933, 932), (932, 933, 918), (903, 889, 888), (888, 889, 874), (888, 874, 873), (873, 874, 857), (920, 919, 934), (898, 883, 882), (946, 947, 931), (932, 918, 917), (917, 918, 903), (920, 905, 904), (857, 858, 842), (915, 900, 899), (47, 961, 960), (960, 961, 945), (917, 903, 902), (902, 903, 888), (902, 887, 886), (931, 932, 916), (902, 888, 887), (887, 888, 873), (945, 946, 931), (868, 852, 851), (916, 917, 901), (887, 873, 872), (872, 873, 857), (872, 857, 856), (856, 857, 842), (856, 842, 855), (47, 960, 959), (959, 960, 945), (930, 915, 914), (901, 902, 886), (945, 931, 930), (930, 931, 916), (913, 898, 897), (886, 887, 871), (959, 945, 944), (944, 945, 929), (930, 916, 915), (915, 916, 901), (932, 917, 916), (871, 872, 855), (47, 959, 958), (958, 959, 944), (947, 932, 931), (42, 43, 855), (949, 934, 933), (929, 930, 914), (915, 901, 900), (900, 901, 886), (958, 944, 943), (943, 944, 929), (900, 886, 885), (885, 886, 871), (945, 930, 929), (914, 915, 899), (47, 958, 942), (957, 958, 943), (885, 871, 870), (870, 871, 855), (943, 929, 928), (928, 929, 914), (870, 855, 854), (854, 855, 43), (874, 858, 857), (899, 900, 884), (957, 943, 942), (942, 943, 927), (961, 946, 945), (884, 885, 869), (928, 914, 913), (913, 914, 899), (872, 856, 855), (858, 843, 842), (869, 870, 854), (962, 947, 946), (927, 928, 912), (913, 899, 898), (898, 899, 884), (869, 854, 853), (853, 854, 43), (43, 47, 911), (911, 47, 926), (941, 926, 942), (958, 957, 942), (941, 942, 927), (917, 902, 901), (912, 913, 897), (898, 884, 883), (883, 884, 869), (941, 927, 926), (926, 927, 912), (883, 869, 868), (868, 869, 853), (883, 868, 867), (897, 898, 882), (868, 853, 852), (852, 853, 43), (926, 912, 911), (911, 912, 897), (928, 913, 912), (882, 883, 867), (911, 897, 896), (896, 897, 882), (887, 872, 871), (867, 868, 851), (910, 911, 895), (43, 911, 896), (943, 928, 927), (851, 852, 43), (896, 882, 881), (881, 882, 867), (895, 896, 43), (43, 896, 881), (46, 963, 962), (881, 867, 866), (866, 867, 851), (866, 851, 850), (850, 851, 43), (880, 881, 43), (43, 881, 866), (880, 895, 43), (865, 866, 880), (43, 866, 850), (926, 47, 942), (920, 46, 905)])
me_sphere_002.materials.append(mat_material_001)
me_sphere_002.use_remesh_preserve_volume = False
me_sphere_002.use_remesh_preserve_attributes = False
me_sphere_002.use_mirror_vertex_groups = False
me_sphere_002.update()

# ---- objects
ob_lamp = bpy.data.objects.new('Lamp', light_lamp)
ob_camera = bpy.data.objects.new('Camera', cam_camera)
ob_sphere_000 = bpy.data.objects.new('Sphere.000', me_sphere_002)

# ---- transforms, parenting, visibility, modifiers, constraints
ob_lamp.location = (4.076, 1.005, 5.904)
ob_lamp.rotation_euler = (0.6503, 0.05522, 1.866)
ob_lamp.lock_rotations_4d = False
ob_lamp.empty_display_type = 'ARROWS'
ob_lamp.color = (0.0, 0.0, 0.0, 0.0)
ob_lamp.lineart.crease_threshold = 0.0
ob_camera.location = (7.481, -6.508, 5.344)
ob_camera.rotation_euler = (1.109, 0.01082, 0.8149)
ob_camera.lock_rotations_4d = False
ob_camera.empty_display_type = 'ARROWS'
ob_camera.color = (0.0, 0.0, 0.0, 0.0)
ob_camera.display_type = 'WIRE'
ob_camera.lineart.crease_threshold = 0.0
ob_sphere_000.location = (-0.06906, -0.3976, 0.6059)
ob_sphere_000.scale = (-0.8246, -0.3172, 0.1365)
ob_sphere_000.lineart.crease_threshold = 0.0
_m = ob_sphere_000.modifiers.new('Solidify', 'SOLIDIFY')
_m.nonmanifold_thickness_mode = 'FIXED'
_m.nonmanifold_merge_threshold = 0.0003

# ---- collection membership
col_collection_1.objects.link(ob_lamp)
col_collection_1.objects.link(ob_camera)
col_collection_1.objects.link(ob_sphere_000)

# ---- scene / render settings (as saved in the file)
scene.camera = ob_camera
scene.frame_start = 1; scene.frame_end = 250; scene.frame_set(1)
scene.render.engine = 'CYCLES'
scene.render.image_settings.compression = 90
scene.render.resolution_percentage = 50
scene.render.dither_intensity = 0.0
scene.cycles.use_denoising = False
scene.cycles.samples = 10
scene.cycles.sampling_pattern = 'TABULATED_SOBOL'
scene.cycles.light_sampling_threshold = 0.0
scene.cycles.use_adaptive_sampling = False
scene.cycles.use_light_tree = False
scene.cycles.blur_glossy = 0.0
scene.cycles.volume_bounces = 1
scene.cycles.pixel_filter_type = 'GAUSSIAN'
scene.cycles.sample_clamp_indirect = 0.0
scene.view_settings.view_transform = 'Standard'
bpy.context.view_layer.update()
